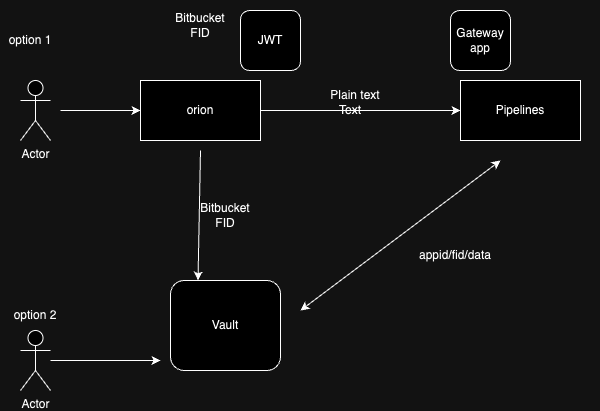

The diagram above was exported from draw.io. Its source (the exported page's mxGraphModel, read from the mxfile embedded in the PNG):
<mxGraphModel dx="951" dy="460" grid="1" gridSize="10" guides="1" tooltips="1" connect="1" arrows="1" fold="1" page="1" pageScale="1" pageWidth="850" pageHeight="1100" math="0" shadow="0">
  <root>
    <mxCell id="0" />
    <mxCell id="1" parent="0" />
    <mxCell id="_Z-zQAPgBLMzxChNldnM-1" value="orion" style="rounded=0;whiteSpace=wrap;html=1;" parent="1" vertex="1">
      <mxGeometry x="180" y="110" width="120" height="60" as="geometry" />
    </mxCell>
    <mxCell id="_Z-zQAPgBLMzxChNldnM-2" value="Pipelines" style="rounded=0;whiteSpace=wrap;html=1;" parent="1" vertex="1">
      <mxGeometry x="500" y="110" width="120" height="60" as="geometry" />
    </mxCell>
    <mxCell id="_Z-zQAPgBLMzxChNldnM-3" value="" style="endArrow=classic;html=1;rounded=0;exitX=1;exitY=0.5;exitDx=0;exitDy=0;entryX=0;entryY=0.5;entryDx=0;entryDy=0;" parent="1" source="_Z-zQAPgBLMzxChNldnM-1" target="_Z-zQAPgBLMzxChNldnM-2" edge="1">
      <mxGeometry width="50" height="50" relative="1" as="geometry">
        <mxPoint x="400" y="320" as="sourcePoint" />
        <mxPoint x="450" y="270" as="targetPoint" />
      </mxGeometry>
    </mxCell>
    <mxCell id="_Z-zQAPgBLMzxChNldnM-4" value="Plain text" style="text;html=1;align=center;verticalAlign=middle;whiteSpace=wrap;rounded=0;" parent="1" vertex="1">
      <mxGeometry x="365" y="110" width="60" height="30" as="geometry" />
    </mxCell>
    <mxCell id="_Z-zQAPgBLMzxChNldnM-5" value="Gateway app" style="rounded=1;whiteSpace=wrap;html=1;" parent="1" vertex="1">
      <mxGeometry x="490" y="40" width="60" height="60" as="geometry" />
    </mxCell>
    <mxCell id="_Z-zQAPgBLMzxChNldnM-6" value="JWT" style="rounded=1;whiteSpace=wrap;html=1;" parent="1" vertex="1">
      <mxGeometry x="280" y="40" width="60" height="60" as="geometry" />
    </mxCell>
    <mxCell id="_Z-zQAPgBLMzxChNldnM-7" value="Vault" style="rounded=1;whiteSpace=wrap;html=1;" parent="1" vertex="1">
      <mxGeometry x="210" y="310" width="110" height="90" as="geometry" />
    </mxCell>
    <mxCell id="_Z-zQAPgBLMzxChNldnM-8" value="" style="endArrow=classic;html=1;rounded=0;entryX=0.25;entryY=0;entryDx=0;entryDy=0;" parent="1" target="_Z-zQAPgBLMzxChNldnM-7" edge="1">
      <mxGeometry width="50" height="50" relative="1" as="geometry">
        <mxPoint x="240" y="180" as="sourcePoint" />
        <mxPoint x="450" y="270" as="targetPoint" />
      </mxGeometry>
    </mxCell>
    <mxCell id="_Z-zQAPgBLMzxChNldnM-9" value="Bitbucket FID" style="text;html=1;align=center;verticalAlign=middle;whiteSpace=wrap;rounded=0;" parent="1" vertex="1">
      <mxGeometry x="210" y="40" width="60" height="30" as="geometry" />
    </mxCell>
    <mxCell id="_Z-zQAPgBLMzxChNldnM-10" value="Actor" style="shape=umlActor;verticalLabelPosition=bottom;verticalAlign=top;html=1;outlineConnect=0;" parent="1" vertex="1">
      <mxGeometry x="60" y="110" width="30" height="60" as="geometry" />
    </mxCell>
    <mxCell id="_Z-zQAPgBLMzxChNldnM-11" value="Bitbucket FID" style="text;html=1;align=center;verticalAlign=middle;whiteSpace=wrap;rounded=0;" parent="1" vertex="1">
      <mxGeometry x="235" y="230" width="60" height="30" as="geometry" />
    </mxCell>
    <mxCell id="_Z-zQAPgBLMzxChNldnM-12" value="appid/fid/data" style="text;html=1;align=center;verticalAlign=middle;whiteSpace=wrap;rounded=0;" parent="1" vertex="1">
      <mxGeometry x="430" y="270" width="130" height="30" as="geometry" />
    </mxCell>
    <mxCell id="_Z-zQAPgBLMzxChNldnM-13" value="" style="endArrow=classic;startArrow=classic;html=1;rounded=0;" parent="1" edge="1">
      <mxGeometry width="50" height="50" relative="1" as="geometry">
        <mxPoint x="340" y="340" as="sourcePoint" />
        <mxPoint x="540" y="190" as="targetPoint" />
      </mxGeometry>
    </mxCell>
    <mxCell id="_Z-zQAPgBLMzxChNldnM-16" value="" style="endArrow=classic;html=1;rounded=0;entryX=0;entryY=0.5;entryDx=0;entryDy=0;" parent="1" target="_Z-zQAPgBLMzxChNldnM-1" edge="1">
      <mxGeometry width="50" height="50" relative="1" as="geometry">
        <mxPoint x="100" y="140" as="sourcePoint" />
        <mxPoint x="450" y="270" as="targetPoint" />
      </mxGeometry>
    </mxCell>
    <mxCell id="tMHWJFGW0VtdUGHLPiZX-2" value="option 1" style="text;html=1;align=center;verticalAlign=middle;whiteSpace=wrap;rounded=0;" parent="1" vertex="1">
      <mxGeometry x="40" y="55" width="60" height="30" as="geometry" />
    </mxCell>
    <mxCell id="tMHWJFGW0VtdUGHLPiZX-3" value="option 2" style="text;html=1;align=center;verticalAlign=middle;whiteSpace=wrap;rounded=0;" parent="1" vertex="1">
      <mxGeometry x="45" y="330" width="60" height="30" as="geometry" />
    </mxCell>
    <mxCell id="tMHWJFGW0VtdUGHLPiZX-5" value="Actor" style="shape=umlActor;verticalLabelPosition=bottom;verticalAlign=top;html=1;outlineConnect=0;" parent="1" vertex="1">
      <mxGeometry x="60" y="360" width="30" height="60" as="geometry" />
    </mxCell>
    <mxCell id="tMHWJFGW0VtdUGHLPiZX-6" value="" style="endArrow=classic;html=1;rounded=0;" parent="1" source="tMHWJFGW0VtdUGHLPiZX-5" edge="1">
      <mxGeometry width="50" height="50" relative="1" as="geometry">
        <mxPoint x="490" y="260" as="sourcePoint" />
        <mxPoint x="200" y="390" as="targetPoint" />
      </mxGeometry>
    </mxCell>
    <mxCell id="2-r90h_l1A612E8GyznT-1" value="Text" style="text;html=1;align=center;verticalAlign=middle;whiteSpace=wrap;rounded=0;" vertex="1" parent="1">
      <mxGeometry x="140" y="30" width="500" height="220" as="geometry" />
    </mxCell>
  </root>
</mxGraphModel>